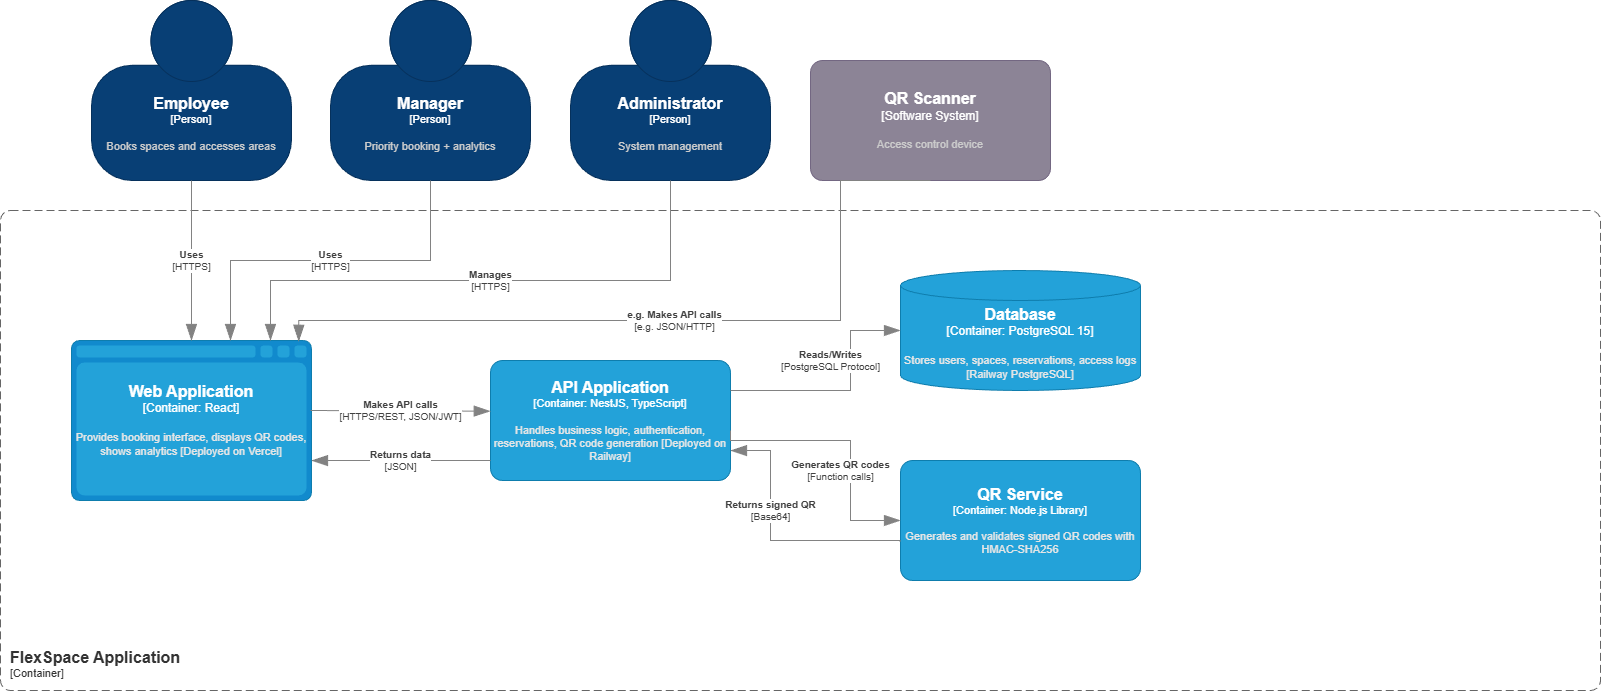

The diagram above was exported from draw.io. Its source (the exported page's mxGraphModel, read from the mxfile embedded in the PNG):
<mxGraphModel dx="1773" dy="943" grid="1" gridSize="10" guides="1" tooltips="1" connect="1" arrows="1" fold="1" page="1" pageScale="1" pageWidth="827" pageHeight="1169" math="0" shadow="0">
  <root>
    <mxCell id="0" />
    <mxCell id="1" parent="0" />
    <object placeholders="1" c4Name="Manager" c4Type="Person" c4Description="Priority booking + analytics" label="&lt;font style=&quot;font-size: 16px&quot;&gt;&lt;b&gt;%c4Name%&lt;/b&gt;&lt;/font&gt;&lt;div&gt;[%c4Type%]&lt;/div&gt;&lt;br&gt;&lt;div&gt;&lt;font style=&quot;font-size: 11px&quot;&gt;&lt;font color=&quot;#cccccc&quot;&gt;%c4Description%&lt;/font&gt;&lt;/div&gt;" id="Om2QzwABvJ7ecgDLUNvi-1">
      <mxCell parent="1" style="html=1;fontSize=11;dashed=0;whiteSpace=wrap;fillColor=#083F75;strokeColor=#06315C;fontColor=#ffffff;shape=mxgraph.c4.person2;align=center;metaEdit=1;points=[[0.5,0,0],[1,0.5,0],[1,0.75,0],[0.75,1,0],[0.5,1,0],[0.25,1,0],[0,0.75,0],[0,0.5,0]];resizable=0;" vertex="1">
        <mxGeometry height="180" width="200" x="370" y="390" as="geometry" />
      </mxCell>
    </object>
    <object placeholders="1" c4Name="Employee" c4Type="Person" c4Description="Books spaces and accesses areas" label="&lt;font style=&quot;font-size: 16px&quot;&gt;&lt;b&gt;%c4Name%&lt;/b&gt;&lt;/font&gt;&lt;div&gt;[%c4Type%]&lt;/div&gt;&lt;br&gt;&lt;div&gt;&lt;font style=&quot;font-size: 11px&quot;&gt;&lt;font color=&quot;#cccccc&quot;&gt;%c4Description%&lt;/font&gt;&lt;/div&gt;" id="Om2QzwABvJ7ecgDLUNvi-2">
      <mxCell parent="1" style="html=1;fontSize=11;dashed=0;whiteSpace=wrap;fillColor=#083F75;strokeColor=#06315C;fontColor=#ffffff;shape=mxgraph.c4.person2;align=center;metaEdit=1;points=[[0.5,0,0],[1,0.5,0],[1,0.75,0],[0.75,1,0],[0.5,1,0],[0.25,1,0],[0,0.75,0],[0,0.5,0]];resizable=0;" vertex="1">
        <mxGeometry height="180" width="200" x="131" y="390" as="geometry" />
      </mxCell>
    </object>
    <object placeholders="1" c4Name="Administrator" c4Type="Person" c4Description="System management" label="&lt;font style=&quot;font-size: 16px&quot;&gt;&lt;b&gt;%c4Name%&lt;/b&gt;&lt;/font&gt;&lt;div&gt;[%c4Type%]&lt;/div&gt;&lt;br&gt;&lt;div&gt;&lt;font style=&quot;font-size: 11px&quot;&gt;&lt;font color=&quot;#cccccc&quot;&gt;%c4Description%&lt;/font&gt;&lt;/div&gt;" id="Om2QzwABvJ7ecgDLUNvi-4">
      <mxCell parent="1" style="html=1;fontSize=11;dashed=0;whiteSpace=wrap;fillColor=#083F75;strokeColor=#06315C;fontColor=#ffffff;shape=mxgraph.c4.person2;align=center;metaEdit=1;points=[[0.5,0,0],[1,0.5,0],[1,0.75,0],[0.75,1,0],[0.5,1,0],[0.25,1,0],[0,0.75,0],[0,0.5,0]];resizable=0;" vertex="1">
        <mxGeometry height="180" width="200" x="610" y="390" as="geometry" />
      </mxCell>
    </object>
    <object placeholders="1" c4Name="QR Scanner" c4Type="Software System" c4Description="Access control device" label="&lt;font style=&quot;font-size: 16px&quot;&gt;&lt;b&gt;%c4Name%&lt;/b&gt;&lt;/font&gt;&lt;div&gt;[%c4Type%]&lt;/div&gt;&lt;br&gt;&lt;div&gt;&lt;font style=&quot;font-size: 11px&quot;&gt;&lt;font color=&quot;#cccccc&quot;&gt;%c4Description%&lt;/font&gt;&lt;/div&gt;" id="Om2QzwABvJ7ecgDLUNvi-7">
      <mxCell parent="1" style="rounded=1;whiteSpace=wrap;html=1;labelBackgroundColor=none;fillColor=#8C8496;fontColor=#ffffff;align=center;arcSize=10;strokeColor=#736782;metaEdit=1;resizable=0;points=[[0.25,0,0],[0.5,0,0],[0.75,0,0],[1,0.25,0],[1,0.5,0],[1,0.75,0],[0.75,1,0],[0.5,1,0],[0.25,1,0],[0,0.75,0],[0,0.5,0],[0,0.25,0]];" vertex="1">
        <mxGeometry height="120" width="240" x="850" y="450" as="geometry" />
      </mxCell>
    </object>
    <object placeholders="1" c4Name="FlexSpace Application" c4Type="ContainerScopeBoundary" c4Application="Container" label="&lt;font style=&quot;font-size: 16px&quot;&gt;&lt;b&gt;&lt;div style=&quot;text-align: left&quot;&gt;%c4Name%&lt;/div&gt;&lt;/b&gt;&lt;/font&gt;&lt;div style=&quot;text-align: left&quot;&gt;[%c4Application%]&lt;/div&gt;" id="Om2QzwABvJ7ecgDLUNvi-28">
      <mxCell parent="1" style="rounded=1;fontSize=11;whiteSpace=wrap;html=1;dashed=1;arcSize=20;fillColor=none;strokeColor=#666666;fontColor=#333333;labelBackgroundColor=none;align=left;verticalAlign=bottom;labelBorderColor=none;spacingTop=0;spacing=10;dashPattern=8 4;metaEdit=1;rotatable=0;perimeter=rectanglePerimeter;noLabel=0;labelPadding=0;allowArrows=0;connectable=0;expand=0;recursiveResize=0;editable=1;pointerEvents=0;absoluteArcSize=1;points=[[0.25,0,0],[0.5,0,0],[0.75,0,0],[1,0.25,0],[1,0.5,0],[1,0.75,0],[0.75,1,0],[0.5,1,0],[0.25,1,0],[0,0.75,0],[0,0.5,0],[0,0.25,0]];" vertex="1">
        <mxGeometry height="480" width="1600" x="40" y="600" as="geometry" />
      </mxCell>
    </object>
    <object placeholders="1" c4Name="Database" c4Type="Container" c4Technology="PostgreSQL 15" c4Description="Stores users, spaces, reservations, access logs [Railway PostgreSQL]" label="&lt;font style=&quot;font-size: 16px&quot;&gt;&lt;b&gt;%c4Name%&lt;/b&gt;&lt;/font&gt;&lt;div&gt;[%c4Type%:&amp;nbsp;%c4Technology%]&lt;/div&gt;&lt;br&gt;&lt;div&gt;&lt;font style=&quot;font-size: 11px&quot;&gt;&lt;font color=&quot;#E6E6E6&quot;&gt;%c4Description%&lt;/font&gt;&lt;/div&gt;" id="Om2QzwABvJ7ecgDLUNvi-29">
      <mxCell parent="1" style="shape=cylinder3;size=15;whiteSpace=wrap;html=1;boundedLbl=1;rounded=0;labelBackgroundColor=none;fillColor=#23A2D9;fontSize=12;fontColor=#ffffff;align=center;strokeColor=#0E7DAD;metaEdit=1;points=[[0.5,0,0],[1,0.25,0],[1,0.5,0],[1,0.75,0],[0.5,1,0],[0,0.75,0],[0,0.5,0],[0,0.25,0]];resizable=0;" vertex="1">
        <mxGeometry height="120" width="240" x="940" y="660" as="geometry" />
      </mxCell>
    </object>
    <object placeholders="1" c4Name="Web Application" c4Type="Container" c4Technology="React" c4Description="Provides booking interface, displays QR codes, shows analytics [Deployed on Vercel]" label="&lt;font style=&quot;font-size: 16px&quot;&gt;&lt;b&gt;%c4Name%&lt;/b&gt;&lt;/font&gt;&lt;div&gt;[%c4Type%:&amp;nbsp;%c4Technology%]&lt;/div&gt;&lt;br&gt;&lt;div&gt;&lt;font style=&quot;font-size: 11px&quot;&gt;&lt;font color=&quot;#E6E6E6&quot;&gt;%c4Description%&lt;/font&gt;&lt;/div&gt;" id="Om2QzwABvJ7ecgDLUNvi-30">
      <mxCell parent="1" style="shape=mxgraph.c4.webBrowserContainer2;whiteSpace=wrap;html=1;boundedLbl=1;rounded=0;labelBackgroundColor=none;strokeColor=#118ACD;fillColor=#23A2D9;strokeColor=#118ACD;strokeColor2=#0E7DAD;fontSize=12;fontColor=#ffffff;align=center;metaEdit=1;points=[[0.5,0,0],[1,0.25,0],[1,0.5,0],[1,0.75,0],[0.5,1,0],[0,0.75,0],[0,0.5,0],[0,0.25,0]];resizable=0;" vertex="1">
        <mxGeometry height="160" width="240" x="111" y="730" as="geometry" />
      </mxCell>
    </object>
    <object placeholders="1" c4Name="API Application" c4Type="Container" c4Technology="NestJS, TypeScript" c4Description="Handles business logic, authentication, reservations, QR code generation [Deployed on Railway]" label="&lt;font style=&quot;font-size: 16px&quot;&gt;&lt;b&gt;%c4Name%&lt;/b&gt;&lt;/font&gt;&lt;div&gt;[%c4Type%: %c4Technology%]&lt;/div&gt;&lt;br&gt;&lt;div&gt;&lt;font style=&quot;font-size: 11px&quot;&gt;&lt;font color=&quot;#E6E6E6&quot;&gt;%c4Description%&lt;/font&gt;&lt;/div&gt;" id="Om2QzwABvJ7ecgDLUNvi-31">
      <mxCell parent="1" style="rounded=1;whiteSpace=wrap;html=1;fontSize=11;labelBackgroundColor=none;fillColor=#23A2D9;fontColor=#ffffff;align=center;arcSize=10;strokeColor=#0E7DAD;metaEdit=1;resizable=0;points=[[0.25,0,0],[0.5,0,0],[0.75,0,0],[1,0.25,0],[1,0.5,0],[1,0.75,0],[0.75,1,0],[0.5,1,0],[0.25,1,0],[0,0.75,0],[0,0.5,0],[0,0.25,0]];" vertex="1">
        <mxGeometry height="120" width="240" x="530" y="750" as="geometry" />
      </mxCell>
    </object>
    <object placeholders="1" c4Name="QR Service" c4Type="Container" c4Technology="Node.js Library" c4Description="Generates and validates signed QR codes with HMAC-SHA256" label="&lt;font style=&quot;font-size: 16px&quot;&gt;&lt;b&gt;%c4Name%&lt;/b&gt;&lt;/font&gt;&lt;div&gt;[%c4Type%: %c4Technology%]&lt;/div&gt;&lt;br&gt;&lt;div&gt;&lt;font style=&quot;font-size: 11px&quot;&gt;&lt;font color=&quot;#E6E6E6&quot;&gt;%c4Description%&lt;/font&gt;&lt;/div&gt;" id="Om2QzwABvJ7ecgDLUNvi-32">
      <mxCell parent="1" style="rounded=1;whiteSpace=wrap;html=1;fontSize=11;labelBackgroundColor=none;fillColor=#23A2D9;fontColor=#ffffff;align=center;arcSize=10;strokeColor=#0E7DAD;metaEdit=1;resizable=0;points=[[0.25,0,0],[0.5,0,0],[0.75,0,0],[1,0.25,0],[1,0.5,0],[1,0.75,0],[0.75,1,0],[0.5,1,0],[0.25,1,0],[0,0.75,0],[0,0.5,0],[0,0.25,0]];" vertex="1">
        <mxGeometry height="120" width="240" x="940" y="850" as="geometry" />
      </mxCell>
    </object>
    <object placeholders="1" c4Type="Relationship" c4Technology="HTTPS/REST, JSON/JWT" c4Description="Makes API calls" label="&lt;div style=&quot;text-align: left&quot;&gt;&lt;div style=&quot;text-align: center&quot;&gt;&lt;b&gt;%c4Description%&lt;/b&gt;&lt;/div&gt;&lt;div style=&quot;text-align: center&quot;&gt;[%c4Technology%]&lt;/div&gt;&lt;/div&gt;" id="Om2QzwABvJ7ecgDLUNvi-33">
      <mxCell edge="1" parent="1" style="endArrow=blockThin;html=1;fontSize=10;fontColor=#404040;strokeWidth=1;endFill=1;strokeColor=#828282;elbow=vertical;metaEdit=1;endSize=14;startSize=14;jumpStyle=arc;jumpSize=16;rounded=0;edgeStyle=orthogonalEdgeStyle;entryX=-0.001;entryY=0.423;entryDx=0;entryDy=0;entryPerimeter=0;" target="Om2QzwABvJ7ecgDLUNvi-31">
        <mxGeometry relative="1" width="240" x="0.0006" as="geometry">
          <mxPoint as="offset" />
          <Array as="points">
            <mxPoint x="452" y="800" />
          </Array>
          <mxPoint x="350" y="800" as="sourcePoint" />
          <mxPoint x="471" y="800" as="targetPoint" />
        </mxGeometry>
      </mxCell>
    </object>
    <object placeholders="1" c4Type="Relationship" c4Technology="PostgreSQL Protocol" c4Description="Reads/Writes" label="&lt;div style=&quot;text-align: left&quot;&gt;&lt;div style=&quot;text-align: center&quot;&gt;&lt;b&gt;%c4Description%&lt;/b&gt;&lt;/div&gt;&lt;div style=&quot;text-align: center&quot;&gt;[%c4Technology%]&lt;/div&gt;&lt;/div&gt;" id="Om2QzwABvJ7ecgDLUNvi-34">
      <mxCell edge="1" parent="1" source="Om2QzwABvJ7ecgDLUNvi-31" style="endArrow=blockThin;html=1;fontSize=10;fontColor=#404040;strokeWidth=1;endFill=1;strokeColor=#828282;elbow=vertical;metaEdit=1;endSize=14;startSize=14;jumpStyle=arc;jumpSize=16;rounded=0;edgeStyle=orthogonalEdgeStyle;exitX=1;exitY=0.25;exitDx=0;exitDy=0;exitPerimeter=0;entryX=0;entryY=0.5;entryDx=0;entryDy=0;entryPerimeter=0;" target="Om2QzwABvJ7ecgDLUNvi-29">
        <mxGeometry relative="1" width="240" x="0.3048" y="20" as="geometry">
          <mxPoint as="offset" />
          <Array as="points">
            <mxPoint x="890" y="780" />
            <mxPoint x="890" y="720" />
          </Array>
          <mxPoint x="820" y="800" as="sourcePoint" />
          <mxPoint x="1060" y="800" as="targetPoint" />
        </mxGeometry>
      </mxCell>
    </object>
    <object placeholders="1" c4Type="Relationship" c4Technology="JSON" c4Description="Returns data" label="&lt;div style=&quot;text-align: left&quot;&gt;&lt;div style=&quot;text-align: center&quot;&gt;&lt;b&gt;%c4Description%&lt;/b&gt;&lt;/div&gt;&lt;div style=&quot;text-align: center&quot;&gt;[%c4Technology%]&lt;/div&gt;&lt;/div&gt;" id="Om2QzwABvJ7ecgDLUNvi-35">
      <mxCell edge="1" parent="1" style="endArrow=blockThin;html=1;fontSize=10;fontColor=#404040;strokeWidth=1;endFill=1;strokeColor=#828282;elbow=vertical;metaEdit=1;endSize=14;startSize=14;jumpStyle=arc;jumpSize=16;rounded=0;edgeStyle=orthogonalEdgeStyle;entryX=1;entryY=0.75;entryDx=0;entryDy=0;entryPerimeter=0;" target="Om2QzwABvJ7ecgDLUNvi-30">
        <mxGeometry relative="1" width="240" x="0.0006" as="geometry">
          <mxPoint as="offset" />
          <Array as="points">
            <mxPoint x="530" y="850" />
          </Array>
          <mxPoint x="530" y="850" as="sourcePoint" />
          <mxPoint x="351.24" y="850.01" as="targetPoint" />
        </mxGeometry>
      </mxCell>
    </object>
    <object placeholders="1" c4Type="Relationship" c4Technology="e.g. JSON/HTTP" c4Description="e.g. Makes API calls" label="&lt;div style=&quot;text-align: left&quot;&gt;&lt;div style=&quot;text-align: center&quot;&gt;&lt;b&gt;%c4Description%&lt;/b&gt;&lt;/div&gt;&lt;div style=&quot;text-align: center&quot;&gt;[%c4Technology%]&lt;/div&gt;&lt;/div&gt;" id="Om2QzwABvJ7ecgDLUNvi-36">
      <mxCell edge="1" parent="1" source="Om2QzwABvJ7ecgDLUNvi-7" style="endArrow=blockThin;html=1;fontSize=10;fontColor=#404040;strokeWidth=1;endFill=1;strokeColor=#828282;elbow=vertical;metaEdit=1;endSize=14;startSize=14;jumpStyle=arc;jumpSize=16;rounded=0;edgeStyle=orthogonalEdgeStyle;exitX=0.5;exitY=1;exitDx=0;exitDy=0;exitPerimeter=0;entryX=0.947;entryY=0.005;entryDx=0;entryDy=0;entryPerimeter=0;" target="Om2QzwABvJ7ecgDLUNvi-30">
        <mxGeometry relative="1" width="240" x="0.0006" as="geometry">
          <mxPoint as="offset" />
          <Array as="points">
            <mxPoint x="880" y="570" />
            <mxPoint x="880" y="710" />
            <mxPoint x="338" y="710" />
          </Array>
          <mxPoint x="680" y="980" as="sourcePoint" />
          <mxPoint x="340" y="710" as="targetPoint" />
        </mxGeometry>
      </mxCell>
    </object>
    <object placeholders="1" c4Type="Relationship" c4Technology="Base64" c4Description="Returns signed QR" label="&lt;div style=&quot;text-align: left&quot;&gt;&lt;div style=&quot;text-align: center&quot;&gt;&lt;b&gt;%c4Description%&lt;/b&gt;&lt;/div&gt;&lt;div style=&quot;text-align: center&quot;&gt;[%c4Technology%]&lt;/div&gt;&lt;/div&gt;" id="Om2QzwABvJ7ecgDLUNvi-40">
      <mxCell edge="1" parent="1" source="Om2QzwABvJ7ecgDLUNvi-32" style="endArrow=blockThin;html=1;fontSize=10;fontColor=#404040;strokeWidth=1;endFill=1;strokeColor=#828282;elbow=vertical;metaEdit=1;endSize=14;startSize=14;jumpStyle=arc;jumpSize=16;rounded=0;edgeStyle=orthogonalEdgeStyle;exitX=-0.002;exitY=0.677;exitDx=0;exitDy=0;exitPerimeter=0;entryX=1;entryY=0.75;entryDx=0;entryDy=0;entryPerimeter=0;" target="Om2QzwABvJ7ecgDLUNvi-31">
        <mxGeometry relative="1" width="240" x="0.2326" as="geometry">
          <mxPoint as="offset" />
          <Array as="points">
            <mxPoint x="940" y="930" />
            <mxPoint x="810" y="930" />
            <mxPoint x="810" y="840" />
          </Array>
          <mxPoint x="890" y="930" as="sourcePoint" />
          <mxPoint x="810" y="930" as="targetPoint" />
        </mxGeometry>
      </mxCell>
    </object>
    <object placeholders="1" c4Type="Relationship" c4Technology="Function calls" c4Description="Generates QR codes" label="&lt;div style=&quot;text-align: left&quot;&gt;&lt;div style=&quot;text-align: center&quot;&gt;&lt;b&gt;%c4Description%&lt;/b&gt;&lt;/div&gt;&lt;div style=&quot;text-align: center&quot;&gt;[%c4Technology%]&lt;/div&gt;&lt;/div&gt;" id="Om2QzwABvJ7ecgDLUNvi-41">
      <mxCell edge="1" parent="1" style="endArrow=blockThin;html=1;fontSize=10;fontColor=#404040;strokeWidth=1;endFill=1;strokeColor=#828282;elbow=vertical;metaEdit=1;endSize=14;startSize=14;jumpStyle=arc;jumpSize=16;rounded=0;edgeStyle=orthogonalEdgeStyle;entryX=0;entryY=0.5;entryDx=0;entryDy=0;entryPerimeter=0;" target="Om2QzwABvJ7ecgDLUNvi-32">
        <mxGeometry relative="1" width="240" x="0.231" y="-10" as="geometry">
          <mxPoint as="offset" />
          <Array as="points">
            <mxPoint x="770" y="830" />
            <mxPoint x="890" y="830" />
            <mxPoint x="890" y="910" />
          </Array>
          <mxPoint x="770" y="820" as="sourcePoint" />
          <mxPoint x="910" y="820" as="targetPoint" />
        </mxGeometry>
      </mxCell>
    </object>
    <object placeholders="1" c4Type="Relationship" c4Technology="HTTPS" c4Description="Uses" label="&lt;div style=&quot;text-align: left&quot;&gt;&lt;div style=&quot;text-align: center&quot;&gt;&lt;b&gt;%c4Description%&lt;/b&gt;&lt;/div&gt;&lt;div style=&quot;text-align: center&quot;&gt;[%c4Technology%]&lt;/div&gt;&lt;/div&gt;" id="Om2QzwABvJ7ecgDLUNvi-42">
      <mxCell edge="1" parent="1" source="Om2QzwABvJ7ecgDLUNvi-2" style="endArrow=blockThin;html=1;fontSize=10;fontColor=#404040;strokeWidth=1;endFill=1;strokeColor=#828282;elbow=vertical;metaEdit=1;endSize=14;startSize=14;jumpStyle=arc;jumpSize=16;rounded=0;edgeStyle=orthogonalEdgeStyle;exitX=0.5;exitY=1;exitDx=0;exitDy=0;exitPerimeter=0;entryX=0.5;entryY=0;entryDx=0;entryDy=0;entryPerimeter=0;" target="Om2QzwABvJ7ecgDLUNvi-30">
        <mxGeometry relative="1" width="240" x="0.0006" as="geometry">
          <mxPoint as="offset" />
          <Array as="points" />
          <mxPoint x="351" y="660" as="sourcePoint" />
          <mxPoint x="591" y="660" as="targetPoint" />
        </mxGeometry>
      </mxCell>
    </object>
    <object placeholders="1" c4Type="Relationship" c4Technology="HTTPS" c4Description="Uses" label="&lt;div style=&quot;text-align: left&quot;&gt;&lt;div style=&quot;text-align: center&quot;&gt;&lt;b&gt;%c4Description%&lt;/b&gt;&lt;/div&gt;&lt;div style=&quot;text-align: center&quot;&gt;[%c4Technology%]&lt;/div&gt;&lt;/div&gt;" id="Om2QzwABvJ7ecgDLUNvi-43">
      <mxCell edge="1" parent="1" source="Om2QzwABvJ7ecgDLUNvi-1" style="endArrow=blockThin;html=1;fontSize=10;fontColor=#404040;strokeWidth=1;endFill=1;strokeColor=#828282;elbow=vertical;metaEdit=1;endSize=14;startSize=14;jumpStyle=arc;jumpSize=16;rounded=0;edgeStyle=orthogonalEdgeStyle;exitX=0.5;exitY=1;exitDx=0;exitDy=0;exitPerimeter=0;">
        <mxGeometry relative="1" width="240" x="0.0006" as="geometry">
          <mxPoint as="offset" />
          <Array as="points">
            <mxPoint x="470" y="650" />
            <mxPoint x="270" y="650" />
          </Array>
          <mxPoint x="400" y="585" as="sourcePoint" />
          <mxPoint x="270" y="730" as="targetPoint" />
        </mxGeometry>
      </mxCell>
    </object>
    <object placeholders="1" c4Type="Relationship" c4Technology="HTTPS" c4Description="Manages" label="&lt;div style=&quot;text-align: left&quot;&gt;&lt;div style=&quot;text-align: center&quot;&gt;&lt;b&gt;%c4Description%&lt;/b&gt;&lt;/div&gt;&lt;div style=&quot;text-align: center&quot;&gt;[%c4Technology%]&lt;/div&gt;&lt;/div&gt;" id="Om2QzwABvJ7ecgDLUNvi-45">
      <mxCell edge="1" parent="1" source="Om2QzwABvJ7ecgDLUNvi-4" style="endArrow=blockThin;html=1;fontSize=10;fontColor=#404040;strokeWidth=1;endFill=1;strokeColor=#828282;elbow=vertical;metaEdit=1;endSize=14;startSize=14;jumpStyle=arc;jumpSize=16;rounded=0;edgeStyle=orthogonalEdgeStyle;exitX=0.5;exitY=1;exitDx=0;exitDy=0;exitPerimeter=0;">
        <mxGeometry relative="1" width="240" x="0.0006" as="geometry">
          <mxPoint as="offset" />
          <Array as="points">
            <mxPoint x="710" y="670" />
            <mxPoint x="310" y="670" />
          </Array>
          <mxPoint x="710.9999999999995" y="540" as="sourcePoint" />
          <mxPoint x="310" y="730" as="targetPoint" />
        </mxGeometry>
      </mxCell>
    </object>
  </root>
</mxGraphModel>